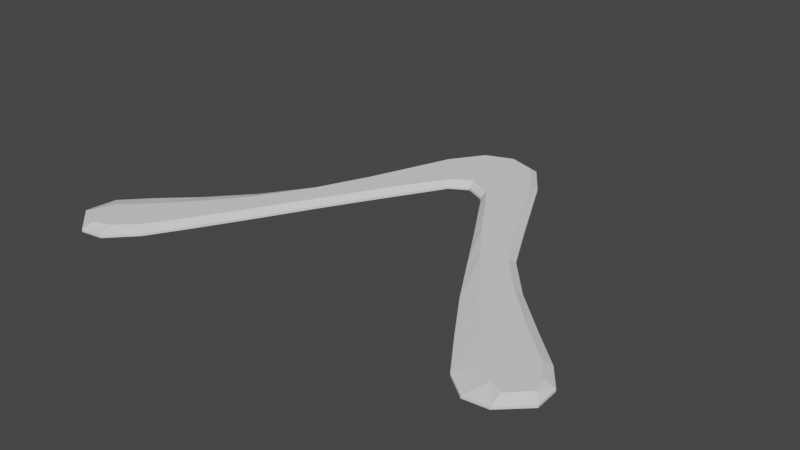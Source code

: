 # Source: boomerang-lowpoly.blend  (saved by Blender 3.4.6; exported with 4.5.12 LTS)
import bpy
from mathutils import Matrix  # noqa: F401  (used for matrix-valued properties, if any)

bpy.ops.wm.read_factory_settings(use_empty=True)
scene = bpy.context.scene
scene.name = 'Scene'

# ---- collections
col_collection = bpy.data.collections.new('Collection'); scene.collection.children.link(col_collection)

# ---- world
world_world = bpy.data.worlds.new('World'); scene.world = world_world
world_world.use_nodes = True; world_world.node_tree.nodes.clear()
_N = world_world.node_tree.nodes; _L = world_world.node_tree.links
n0 = _N.new('ShaderNodeOutputWorld'); n0.name = 'World Output'; n0.location = (300, 300)
n1 = _N.new('ShaderNodeBackground'); n1.name = 'Background'; n1.location = (10, 300)
n1.inputs[0].default_value = (0.05088, 0.05088, 0.05088, 1.0)
_L.new(n1.outputs[0], n0.inputs[0])
n0.is_active_output = True
world_world.color = (0.05088, 0.05088, 0.05088)
world_world.use_sun_shadow = False
world_world.sun_shadow_jitter_overblur = 0.0

# ---- meshes
me_plane = bpy.data.meshes.new('Plane')
me_plane.from_pydata([(-0.0009243, -0.0003522, 0.0), (0.008671, -0.004974, 0.0), (-0.0009243, 0.03547, 0.0), (0.01163, 0.03178, 0.0), (0.01163, 0.03178, 0.0), (0.008671, -0.004974, 0.0), (0.01163, 0.03178, 0.0), (0.01551, -0.01625, 0.0), (0.02198, 0.01717, 0.0), (0.02549, -0.0327, 0.0), (0.0401, -0.01961, 0.0), (0.03769, -0.05341, 0.0), (0.05119, -0.04143, 0.0), (0.05045, -0.07503, 0.0), (0.06635, -0.05917, 0.0), (0.06339, -0.095, 0.0), (0.08335, -0.07544, 0.0), (0.07614, -0.114, 0.0), (0.0987, -0.08967, 0.0), (0.08576, -0.1214, 0.0), (0.1063, -0.09984, 0.0), (0.09611, -0.1203, 0.0), (0.1067, -0.1103, 0.0), (-0.008671, -0.004974, 0.0), (-0.01385, 0.03141, 0.0), (-0.0009243, 0.03245, 0.0), (-0.008671, -0.004974, 0.0), (-0.0007761, 0.002734, 0.0), (-0.01551, -0.01625, 0.0), (-0.02401, 0.01847, 0.0), (-0.02549, -0.0327, 0.0), (-0.0401, -0.01961, 0.0), (-0.03769, -0.05341, 0.0), (-0.05119, -0.04143, 0.0), (-0.05028, -0.07575, 0.0), (-0.06522, -0.06159, 0.0), (-0.06209, -0.09611, 0.0), (-0.08058, -0.0784, 0.0), (-0.07411, -0.1159, 0.0), (-0.09592, -0.09263, 0.0), (-0.08502, -0.1272, 0.0), (-0.1063, -0.1035, 0.0), (-0.09488, -0.1286, 0.0), (-0.1079, -0.1172, 0.0), (0.008928, -0.001772, 0.0), (0.01071, 0.02852, 0.0), (0.01621, -0.01262, 0.0), (0.02117, 0.01298, 0.0), (0.02763, -0.03054, 0.0), (0.0376, -0.02183, 0.0), (0.04121, -0.05038, 0.0), (0.04918, -0.04374, 0.0), (0.05571, -0.06978, 0.0), (0.06401, -0.06132, 0.0), (0.0699, -0.08855, 0.0), (0.08104, -0.07846, 0.0), (0.08427, -0.1053, 0.0), (0.09634, -0.09265, 0.0), (0.09056, -0.1118, 0.0), (0.1018, -0.1004, 0.0), (-0.00912, -0.001814, 0.0), (-0.013, 0.02784, 0.0), (-0.01643, -0.01249, 0.0), (-0.02286, 0.01376, 0.0), (-0.02757, -0.03084, 0.0), (-0.03724, -0.02226, 0.0), (-0.03961, -0.05175, 0.0), (-0.04791, -0.04528, 0.0), (-0.05182, -0.07248, 0.0), (-0.06064, -0.0663, 0.0), (-0.06445, -0.09383, 0.0), (-0.07475, -0.08405, 0.0), (-0.07682, -0.113, 0.0), (-0.08924, -0.09976, 0.0), (-0.08599, -0.1217, 0.0), (-0.09953, -0.1091, 0.0), (0.1038, -0.1073, 0.0), (0.09624, -0.1149, 0.0), (-0.1018, -0.1164, 0.0), (-0.09341, -0.1242, 0.0)], [(3, 4), (1, 5), (4, 6), (23, 26)], [(25, 45, 3, 2), (44, 1, 7, 46), (46, 7, 9, 48), (48, 9, 11, 50), (50, 11, 13, 52), (52, 13, 15, 54), (54, 15, 17, 56), (56, 17, 19, 58), (25, 2, 24, 61), (60, 62, 28, 23), (62, 64, 30, 28), (64, 66, 32, 30), (66, 68, 34, 32), (68, 70, 36, 34), (70, 72, 38, 36), (72, 74, 40, 38), (78, 43, 42, 79), (39, 41, 75, 73), (73, 75, 74, 72), (37, 39, 73, 71), (71, 73, 72, 70), (35, 37, 71, 69), (69, 71, 70, 68), (33, 35, 69, 67), (67, 69, 68, 66), (31, 33, 67, 65), (65, 67, 66, 64), (29, 31, 65, 63), (63, 65, 64, 62), (24, 29, 63, 61), (61, 63, 62, 60), (0, 27, 60, 23), (27, 25, 61, 60), (76, 77, 21, 22), (18, 57, 59, 20), (57, 56, 58, 59), (16, 55, 57, 18), (55, 54, 56, 57), (14, 53, 55, 16), (53, 52, 54, 55), (12, 51, 53, 14), (51, 50, 52, 53), (10, 49, 51, 12), (49, 48, 50, 51), (8, 47, 49, 10), (47, 46, 48, 49), (3, 45, 47, 8), (45, 44, 46, 47), (0, 1, 44, 27), (27, 44, 45, 25), (59, 58, 77, 76), (20, 59, 76, 22), (58, 19, 21, 77), (75, 78, 79, 74), (41, 43, 78, 75), (74, 79, 42, 40)])
_uv = me_plane.uv_layers.new(name='UVMap')
_uv.uv.foreach_set('vector', [0.0, 0.6936, 1.0, 0.8761, 1.0, 1.0, 0.0, 1.0, 0.9989, 0.08953, 1.0, 0.0, 1.0, 0.0, 1.0, 0.1087, 1.0, 0.1087, 1.0, 0.0, 1.0, 0.0, 1.0, 0.1087, 1.0, 0.1087, 1.0, 0.0, 1.0, 0.0, 1.0, 0.3272, 1.0, 0.3272, 1.0, 0.0, 1.0, 0.0, 1.0, 0.3317, 1.0, 0.3317, 1.0, 0.0, 1.0, 0.0, 1.0, 0.3235, 1.0, 0.3235, 1.0, 0.0, 1.0, 0.0, 1.0, 0.3603, 1.0, 0.3603, 1.0, 0.0, 1.0, 0.0, 1.0, 0.3603, 0.0, 0.6936, 0.0, 1.0, 1.0, 1.0, 1.0, 0.6936, 0.9982, 0.09001, 1.0, 0.1083, 1.0, 0.0, 1.0, 0.0, 1.0, 0.1083, 1.0, 0.1423, 1.0, 0.0, 1.0, 0.0, 1.0, 0.1423, 1.0, 0.142, 1.0, 0.0, 1.0, 0.0, 1.0, 0.142, 1.0, 0.2115, 1.0, 0.0, 1.0, 0.0, 1.0, 0.2115, 1.0, 0.1255, 1.0, 0.0, 1.0, 0.0, 1.0, 0.1255, 1.0, 0.1244, 1.0, 0.0, 1.0, 0.0, 1.0, 0.1244, 1.0, 0.1404, 1.0, 0.0, 1.0, 0.0, 1.0, 0.6936, 1.0, 0.6936, 1.0, 0.3603, 1.0, 0.2325, 1.0, 1.0, 1.0, 1.0, 1.0, 0.6936, 1.0, 0.6936, 1.0, 0.6936, 1.0, 0.6936, 1.0, 0.1404, 1.0, 0.1244, 1.0, 1.0, 1.0, 1.0, 1.0, 0.6936, 1.0, 0.6936, 1.0, 0.6936, 1.0, 0.6936, 1.0, 0.1244, 1.0, 0.1255, 1.0, 1.0, 1.0, 1.0, 1.0, 0.6936, 1.0, 0.6936, 1.0, 0.6936, 1.0, 0.6936, 1.0, 0.1255, 1.0, 0.2115, 1.0, 1.0, 1.0, 1.0, 1.0, 0.6936, 1.0, 0.7436, 1.0, 0.7436, 1.0, 0.6936, 1.0, 0.2115, 1.0, 0.142, 1.0, 1.0, 1.0, 1.0, 1.0, 0.7436, 1.0, 0.7419, 1.0, 0.7419, 1.0, 0.7436, 1.0, 0.142, 1.0, 0.1423, 1.0, 1.0, 1.0, 1.0, 1.0, 0.7419, 1.0, 0.8644, 1.0, 0.8644, 1.0, 0.7419, 1.0, 0.1423, 1.0, 0.1083, 1.0, 1.0, 1.0, 1.0, 1.0, 0.8644, 1.0, 0.6936, 1.0, 0.6936, 1.0, 0.8644, 1.0, 0.1083, 0.9982, 0.09001, 0.0, 0.0, 0.004675, 0.3226, 0.9982, 0.09001, 1.0, 0.0, 0.004675, 0.3226, 0.0, 0.6936, 1.0, 0.6936, 0.9982, 0.09001, 1.0, 0.7849, 1.0, 0.3603, 1.0, 0.3603, 1.0, 0.6936, 1.0, 1.0, 1.0, 0.8533, 1.0, 0.8527, 1.0, 1.0, 1.0, 0.8533, 1.0, 0.3603, 1.0, 0.3603, 1.0, 0.8527, 1.0, 1.0, 1.0, 0.8761, 1.0, 0.8533, 1.0, 1.0, 1.0, 0.8761, 1.0, 0.3235, 1.0, 0.3603, 1.0, 0.8533, 1.0, 1.0, 1.0, 0.8761, 1.0, 0.8761, 1.0, 1.0, 1.0, 0.8761, 1.0, 0.3317, 1.0, 0.3235, 1.0, 0.8761, 1.0, 1.0, 1.0, 0.8403, 1.0, 0.8761, 1.0, 1.0, 1.0, 0.8403, 1.0, 0.3272, 1.0, 0.3317, 1.0, 0.8761, 1.0, 1.0, 1.0, 0.8282, 1.0, 0.8403, 1.0, 1.0, 1.0, 0.8282, 1.0, 0.1087, 1.0, 0.3272, 1.0, 0.8403, 1.0, 1.0, 1.0, 0.8745, 1.0, 0.8282, 1.0, 1.0, 1.0, 0.8745, 1.0, 0.1087, 1.0, 0.1087, 1.0, 0.8282, 1.0, 1.0, 1.0, 0.8761, 1.0, 0.8745, 1.0, 1.0, 1.0, 0.8761, 0.9989, 0.08953, 1.0, 0.1087, 1.0, 0.8745, 0.0, 0.0, 1.0, 0.0, 0.9989, 0.08953, 0.004675, 0.3226, 0.004675, 0.3226, 0.9989, 0.08953, 1.0, 0.8761, 0.0, 0.6936, 1.0, 0.8527, 1.0, 0.3603, 1.0, 0.3603, 1.0, 0.7849, 1.0, 1.0, 1.0, 0.8527, 1.0, 0.7849, 1.0, 1.0, 1.0, 0.3603, 1.0, 0.0, 1.0, 0.0, 1.0, 0.3603, 1.0, 0.6936, 1.0, 0.6936, 1.0, 0.2325, 1.0, 0.1404, 1.0, 1.0, 1.0, 1.0, 1.0, 0.6936, 1.0, 0.6936, 1.0, 0.1404, 1.0, 0.2325, 1.0, 0.0, 1.0, 0.0])
me_plane.update()

# ---- objects
ob_plane = bpy.data.objects.new('Plane', me_plane)

# ---- transforms, parenting, visibility, modifiers, constraints
ob_plane.location = (0.0, 0.0, 0.0)
ob_plane.display_type = 'SOLID'
ob_plane.show_all_edges = True
ob_plane.display.show_shadows = False
_vg = ob_plane.vertex_groups.new(name='Group')
_vg.add([25, 27, 44, 45, 46, 47, 48, 49, 50, 51, 52, 53, 54, 55, 56, 57, 58, 59, 60, 61, 62, 63, 64, 65, 66, 67, 68, 69, 70, 71, 72, 73, 74, 75, 76, 77, 78, 79], 1.0, 'REPLACE')
_m = ob_plane.modifiers.new('Solidify', 'SOLIDIFY')
_m.thickness = 0.0033
_m.thickness_vertex_group = 0.3005
_m.offset = 1.0
_m.vertex_group = 'Group'

# ---- collection membership
col_collection.objects.link(ob_plane)

# ---- scene / render settings (as saved in the file)
scene.frame_start = 1; scene.frame_end = 250; scene.frame_set(1)
scene.render.engine = 'BLENDER_EEVEE_NEXT'
scene.cycles.sampling_pattern = 'TABULATED_SOBOL'
scene.cycles.use_light_tree = False
scene.view_settings.view_transform = 'Filmic'
bpy.context.view_layer.update()

# ---- added for rendering (the .blend has no active camera and no usable light): camera, sun
cam_auto = bpy.data.cameras.new('AutoCamera')
cam_auto.lens = 50.0
cam_auto.sensor_width = 36.0
cam_auto.clip_end = 1000.0
ob_auto_camera = bpy.data.objects.new('AutoCamera', cam_auto)
scene.collection.objects.link(ob_auto_camera)
ob_auto_camera.location = (0.249378, -0.346545, 0.201626)
ob_auto_camera.rotation_euler = (1.09748, -7.21219e-08, 0.694738)
scene.camera = ob_auto_camera
light_auto_sun = bpy.data.lights.new('AutoSun', 'SUN')
light_auto_sun.energy = 3.0
light_auto_sun.angle = 0.0523599
ob_auto_sun = bpy.data.objects.new('AutoSun', light_auto_sun)
scene.collection.objects.link(ob_auto_sun)
ob_auto_sun.rotation_euler = (0.872665, 0.174533, 0.523599)
bpy.context.view_layer.update()
